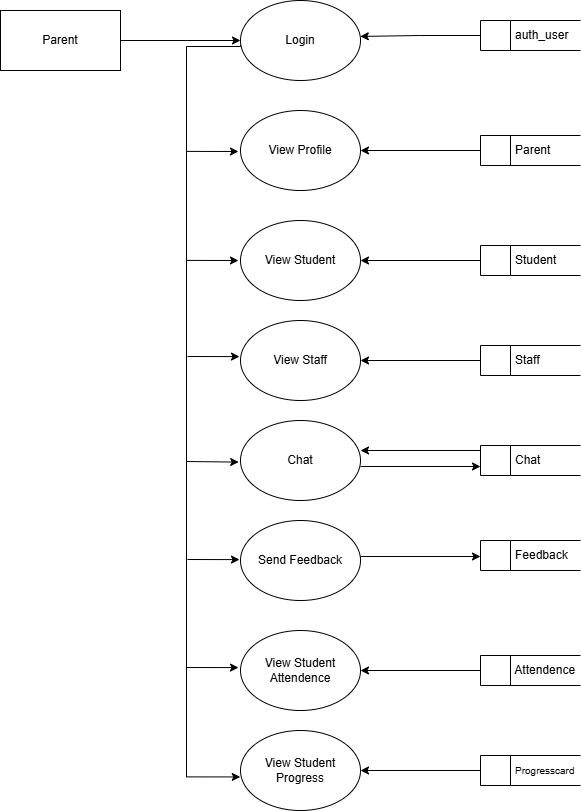

The diagram above was exported from draw.io. Its source (the exported page's mxGraphModel, read from the mxfile embedded in the PNG):
<mxGraphModel dx="301" dy="165" grid="1" gridSize="10" guides="1" tooltips="1" connect="1" arrows="1" fold="1" page="1" pageScale="1" pageWidth="850" pageHeight="1100" math="0" shadow="0">
  <root>
    <mxCell id="0" />
    <mxCell id="1" parent="0" />
    <mxCell id="7TlOEXXzgWwc64lmxeWu-10" edge="1" parent="1" source="7TlOEXXzgWwc64lmxeWu-1" style="edgeStyle=orthogonalEdgeStyle;rounded=0;orthogonalLoop=1;jettySize=auto;html=1;entryX=0;entryY=0.5;entryDx=0;entryDy=0;" target="7TlOEXXzgWwc64lmxeWu-8">
      <mxGeometry relative="1" as="geometry" />
    </mxCell>
    <mxCell id="7TlOEXXzgWwc64lmxeWu-1" parent="1" style="rounded=0;whiteSpace=wrap;html=1;" value="Parent" vertex="1">
      <mxGeometry height="60" width="120" x="100" y="70" as="geometry" />
    </mxCell>
    <mxCell id="7TlOEXXzgWwc64lmxeWu-2" parent="1" style="ellipse;whiteSpace=wrap;html=1;" value="View Student" vertex="1">
      <mxGeometry height="80" width="120" x="340" y="280" as="geometry" />
    </mxCell>
    <mxCell id="7TlOEXXzgWwc64lmxeWu-3" parent="1" style="ellipse;whiteSpace=wrap;html=1;" value="Send Feedback" vertex="1">
      <mxGeometry height="80" width="120" x="340" y="580" as="geometry" />
    </mxCell>
    <mxCell id="7TlOEXXzgWwc64lmxeWu-28" edge="1" parent="1" style="edgeStyle=orthogonalEdgeStyle;rounded=0;orthogonalLoop=1;jettySize=auto;html=1;">
      <mxGeometry relative="1" as="geometry">
        <mxPoint x="460" y="526" as="sourcePoint" />
        <mxPoint x="580" y="526" as="targetPoint" />
      </mxGeometry>
    </mxCell>
    <mxCell id="7TlOEXXzgWwc64lmxeWu-4" parent="1" style="ellipse;whiteSpace=wrap;html=1;" value="Chat" vertex="1">
      <mxGeometry height="80" width="120" x="340" y="480" as="geometry" />
    </mxCell>
    <mxCell id="7TlOEXXzgWwc64lmxeWu-5" parent="1" style="ellipse;whiteSpace=wrap;html=1;" value="View Staff" vertex="1">
      <mxGeometry height="80" width="120" x="340" y="380" as="geometry" />
    </mxCell>
    <mxCell id="7TlOEXXzgWwc64lmxeWu-6" parent="1" style="ellipse;whiteSpace=wrap;html=1;" value="View Profile" vertex="1">
      <mxGeometry height="80" width="120" x="340" y="170" as="geometry" />
    </mxCell>
    <mxCell id="7TlOEXXzgWwc64lmxeWu-7" parent="1" style="ellipse;whiteSpace=wrap;html=1;" value="View Student Attendence" vertex="1">
      <mxGeometry height="80" width="120" x="340" y="690" as="geometry" />
    </mxCell>
    <mxCell id="7TlOEXXzgWwc64lmxeWu-36" edge="1" parent="1" style="edgeStyle=orthogonalEdgeStyle;rounded=0;orthogonalLoop=1;jettySize=auto;html=1;entryX=0;entryY=0.587;entryDx=0;entryDy=0;exitX=0.01;exitY=0.622;exitDx=0;exitDy=0;exitPerimeter=0;entryPerimeter=0;">
      <mxGeometry relative="1" as="geometry">
        <Array as="points">
          <mxPoint x="340" y="105" />
          <mxPoint x="340" y="106" />
          <mxPoint x="286" y="106" />
          <mxPoint x="286" y="836" />
        </Array>
        <mxPoint x="341.2" y="104.75999999999999" as="sourcePoint" />
        <mxPoint x="339.76" y="836.44" as="targetPoint" />
      </mxGeometry>
    </mxCell>
    <mxCell id="7TlOEXXzgWwc64lmxeWu-8" parent="1" style="ellipse;whiteSpace=wrap;html=1;" value="Login" vertex="1">
      <mxGeometry height="80" width="120" x="340" y="60" as="geometry" />
    </mxCell>
    <mxCell id="7TlOEXXzgWwc64lmxeWu-11" parent="1" style="ellipse;whiteSpace=wrap;html=1;" value="View Student Progress" vertex="1">
      <mxGeometry height="80" width="120" x="340" y="790" as="geometry" />
    </mxCell>
    <mxCell id="7TlOEXXzgWwc64lmxeWu-13" parent="1" style="html=1;dashed=0;whiteSpace=wrap;shape=mxgraph.dfd.dataStoreID;align=left;spacingLeft=3;points=[[0,0],[0.5,0],[1,0],[0,0.5],[1,0.5],[0,1],[0.5,1],[1,1]];" value="&amp;nbsp; &amp;nbsp; &amp;nbsp; &amp;nbsp; &amp;nbsp;auth_user" vertex="1">
      <mxGeometry height="30" width="100" x="580" y="80" as="geometry" />
    </mxCell>
    <mxCell id="7TlOEXXzgWwc64lmxeWu-25" edge="1" parent="1" source="7TlOEXXzgWwc64lmxeWu-14" style="edgeStyle=orthogonalEdgeStyle;rounded=0;orthogonalLoop=1;jettySize=auto;html=1;" target="7TlOEXXzgWwc64lmxeWu-2">
      <mxGeometry relative="1" as="geometry" />
    </mxCell>
    <mxCell id="7TlOEXXzgWwc64lmxeWu-14" parent="1" style="html=1;dashed=0;whiteSpace=wrap;shape=mxgraph.dfd.dataStoreID;align=left;spacingLeft=3;points=[[0,0],[0.5,0],[1,0],[0,0.5],[1,0.5],[0,1],[0.5,1],[1,1]];" value="&amp;nbsp; &amp;nbsp; &amp;nbsp; &amp;nbsp; &amp;nbsp;Student" vertex="1">
      <mxGeometry height="30" width="100" x="580" y="305" as="geometry" />
    </mxCell>
    <mxCell id="7TlOEXXzgWwc64lmxeWu-24" edge="1" parent="1" source="7TlOEXXzgWwc64lmxeWu-15" style="edgeStyle=orthogonalEdgeStyle;rounded=0;orthogonalLoop=1;jettySize=auto;html=1;entryX=1;entryY=0.5;entryDx=0;entryDy=0;" target="7TlOEXXzgWwc64lmxeWu-6">
      <mxGeometry relative="1" as="geometry" />
    </mxCell>
    <mxCell id="7TlOEXXzgWwc64lmxeWu-15" parent="1" style="html=1;dashed=0;whiteSpace=wrap;shape=mxgraph.dfd.dataStoreID;align=left;spacingLeft=3;points=[[0,0],[0.5,0],[1,0],[0,0.5],[1,0.5],[0,1],[0.5,1],[1,1]];" value="&amp;nbsp; &amp;nbsp; &amp;nbsp; &amp;nbsp; &amp;nbsp;Parent" vertex="1">
      <mxGeometry height="30" width="100" x="580" y="195" as="geometry" />
    </mxCell>
    <mxCell id="7TlOEXXzgWwc64lmxeWu-31" edge="1" parent="1" source="7TlOEXXzgWwc64lmxeWu-16" style="edgeStyle=orthogonalEdgeStyle;rounded=0;orthogonalLoop=1;jettySize=auto;html=1;entryX=1;entryY=0.5;entryDx=0;entryDy=0;" target="7TlOEXXzgWwc64lmxeWu-7">
      <mxGeometry relative="1" as="geometry" />
    </mxCell>
    <mxCell id="7TlOEXXzgWwc64lmxeWu-16" parent="1" style="html=1;dashed=0;whiteSpace=wrap;shape=mxgraph.dfd.dataStoreID;align=left;spacingLeft=3;points=[[0,0],[0.5,0],[1,0],[0,0.5],[1,0.5],[0,1],[0.5,1],[1,1]];" value="&amp;nbsp; &amp;nbsp; &amp;nbsp; &amp;nbsp; &amp;nbsp;Attendence" vertex="1">
      <mxGeometry height="30" width="100" x="580" y="715" as="geometry" />
    </mxCell>
    <mxCell id="7TlOEXXzgWwc64lmxeWu-17" parent="1" style="html=1;dashed=0;whiteSpace=wrap;shape=mxgraph.dfd.dataStoreID;align=left;spacingLeft=3;points=[[0,0],[0.5,0],[1,0],[0,0.5],[1,0.5],[0,1],[0.5,1],[1,1]];" value="&amp;nbsp; &amp;nbsp; &amp;nbsp; &amp;nbsp; &amp;nbsp;Feedback" vertex="1">
      <mxGeometry height="30" width="100" x="580" y="600" as="geometry" />
    </mxCell>
    <mxCell id="7TlOEXXzgWwc64lmxeWu-27" edge="1" parent="1" style="edgeStyle=orthogonalEdgeStyle;rounded=0;orthogonalLoop=1;jettySize=auto;html=1;entryX=1;entryY=0.5;entryDx=0;entryDy=0;">
      <mxGeometry relative="1" as="geometry">
        <mxPoint x="580" y="510" as="sourcePoint" />
        <mxPoint x="460" y="510" as="targetPoint" />
      </mxGeometry>
    </mxCell>
    <mxCell id="7TlOEXXzgWwc64lmxeWu-18" parent="1" style="html=1;dashed=0;whiteSpace=wrap;shape=mxgraph.dfd.dataStoreID;align=left;spacingLeft=3;points=[[0,0],[0.5,0],[1,0],[0,0.5],[1,0.5],[0,1],[0.5,1],[1,1]];" value="&amp;nbsp; &amp;nbsp; &amp;nbsp; &amp;nbsp; &amp;nbsp;Chat" vertex="1">
      <mxGeometry height="30" width="100" x="580" y="505" as="geometry" />
    </mxCell>
    <mxCell id="7TlOEXXzgWwc64lmxeWu-26" edge="1" parent="1" source="7TlOEXXzgWwc64lmxeWu-19" style="edgeStyle=orthogonalEdgeStyle;rounded=0;orthogonalLoop=1;jettySize=auto;html=1;entryX=1;entryY=0.5;entryDx=0;entryDy=0;" target="7TlOEXXzgWwc64lmxeWu-5">
      <mxGeometry relative="1" as="geometry" />
    </mxCell>
    <mxCell id="7TlOEXXzgWwc64lmxeWu-19" parent="1" style="html=1;dashed=0;whiteSpace=wrap;shape=mxgraph.dfd.dataStoreID;align=left;spacingLeft=3;points=[[0,0],[0.5,0],[1,0],[0,0.5],[1,0.5],[0,1],[0.5,1],[1,1]];" value="&amp;nbsp; &amp;nbsp; &amp;nbsp; &amp;nbsp; &amp;nbsp;Staff" vertex="1">
      <mxGeometry height="30" width="100" x="580" y="405" as="geometry" />
    </mxCell>
    <mxCell id="7TlOEXXzgWwc64lmxeWu-32" edge="1" parent="1" source="7TlOEXXzgWwc64lmxeWu-20" style="edgeStyle=orthogonalEdgeStyle;rounded=0;orthogonalLoop=1;jettySize=auto;html=1;entryX=1;entryY=0.5;entryDx=0;entryDy=0;" target="7TlOEXXzgWwc64lmxeWu-11">
      <mxGeometry relative="1" as="geometry" />
    </mxCell>
    <mxCell id="7TlOEXXzgWwc64lmxeWu-20" parent="1" style="html=1;dashed=0;whiteSpace=wrap;shape=mxgraph.dfd.dataStoreID;align=left;spacingLeft=3;points=[[0,0],[0.5,0],[1,0],[0,0.5],[1,0.5],[0,1],[0.5,1],[1,1]];" value="&amp;nbsp; &amp;nbsp; &amp;nbsp; &amp;nbsp; &amp;nbsp;&lt;font size=&quot;1&quot;&gt;Progresscard&lt;/font&gt;" vertex="1">
      <mxGeometry height="30" width="100" x="580" y="815" as="geometry" />
    </mxCell>
    <mxCell id="7TlOEXXzgWwc64lmxeWu-23" edge="1" parent="1" source="7TlOEXXzgWwc64lmxeWu-13" style="edgeStyle=orthogonalEdgeStyle;rounded=0;orthogonalLoop=1;jettySize=auto;html=1;entryX=0.998;entryY=0.449;entryDx=0;entryDy=0;entryPerimeter=0;" target="7TlOEXXzgWwc64lmxeWu-8">
      <mxGeometry relative="1" as="geometry" />
    </mxCell>
    <mxCell id="7TlOEXXzgWwc64lmxeWu-30" edge="1" parent="1" style="edgeStyle=orthogonalEdgeStyle;rounded=0;orthogonalLoop=1;jettySize=auto;html=1;entryX=0;entryY=0.667;entryDx=0;entryDy=0;entryPerimeter=0;">
      <mxGeometry relative="1" as="geometry">
        <mxPoint x="459.99999812500005" y="616.0099999999999" as="sourcePoint" />
        <mxPoint x="580" y="616.0099999999999" as="targetPoint" />
      </mxGeometry>
    </mxCell>
    <mxCell id="7TlOEXXzgWwc64lmxeWu-38" edge="1" parent="1" style="endArrow=classic;html=1;rounded=0;entryX=-0.017;entryY=0.5;entryDx=0;entryDy=0;entryPerimeter=0;" value="">
      <mxGeometry height="50" relative="1" width="50" as="geometry">
        <mxPoint x="286" y="210.9" as="sourcePoint" />
        <mxPoint x="337.96000000000004" y="211" as="targetPoint" />
      </mxGeometry>
    </mxCell>
    <mxCell id="7TlOEXXzgWwc64lmxeWu-40" edge="1" parent="1" style="endArrow=classic;html=1;rounded=0;entryX=-0.017;entryY=0.5;entryDx=0;entryDy=0;entryPerimeter=0;" value="">
      <mxGeometry height="50" relative="1" width="50" as="geometry">
        <mxPoint x="286" y="319.9" as="sourcePoint" />
        <mxPoint x="338" y="320" as="targetPoint" />
      </mxGeometry>
    </mxCell>
    <mxCell id="7TlOEXXzgWwc64lmxeWu-41" edge="1" parent="1" style="endArrow=classic;html=1;rounded=0;entryX=-0.017;entryY=0.5;entryDx=0;entryDy=0;entryPerimeter=0;" value="">
      <mxGeometry height="50" relative="1" width="50" as="geometry">
        <mxPoint x="287" y="416" as="sourcePoint" />
        <mxPoint x="339" y="416.1" as="targetPoint" />
      </mxGeometry>
    </mxCell>
    <mxCell id="7TlOEXXzgWwc64lmxeWu-43" edge="1" parent="1" style="endArrow=classic;html=1;rounded=0;entryX=-0.015;entryY=0.52;entryDx=0;entryDy=0;entryPerimeter=0;" target="7TlOEXXzgWwc64lmxeWu-4" value="">
      <mxGeometry height="50" relative="1" width="50" as="geometry">
        <mxPoint x="286" y="521" as="sourcePoint" />
        <mxPoint x="336" y="521.1" as="targetPoint" />
      </mxGeometry>
    </mxCell>
    <mxCell id="7TlOEXXzgWwc64lmxeWu-44" edge="1" parent="1" style="endArrow=classic;html=1;rounded=0;entryX=-0.017;entryY=0.5;entryDx=0;entryDy=0;entryPerimeter=0;" value="">
      <mxGeometry height="50" relative="1" width="50" as="geometry">
        <mxPoint x="287" y="619" as="sourcePoint" />
        <mxPoint x="339" y="619.1" as="targetPoint" />
      </mxGeometry>
    </mxCell>
    <mxCell id="7TlOEXXzgWwc64lmxeWu-45" edge="1" parent="1" style="endArrow=classic;html=1;rounded=0;entryX=-0.017;entryY=0.5;entryDx=0;entryDy=0;entryPerimeter=0;" value="">
      <mxGeometry height="50" relative="1" width="50" as="geometry">
        <mxPoint x="286" y="727" as="sourcePoint" />
        <mxPoint x="338" y="727.1" as="targetPoint" />
      </mxGeometry>
    </mxCell>
  </root>
</mxGraphModel>